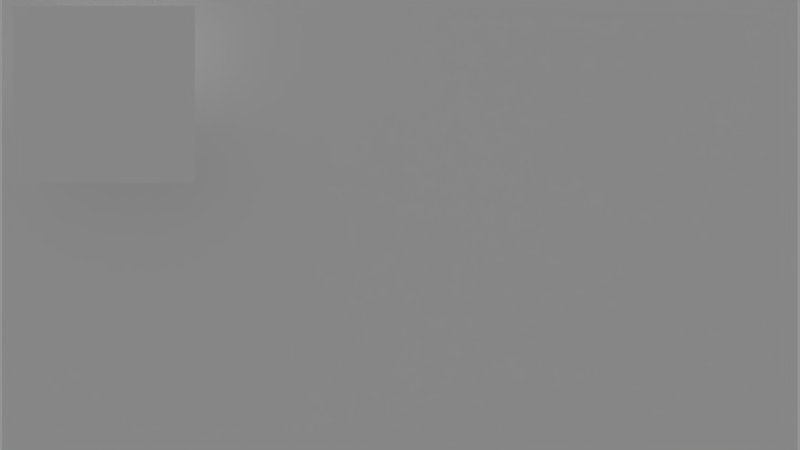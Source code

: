 # Source: battlefield.blend  (saved by Blender 2.69.0; exported with 4.5.12 LTS)
import bpy
from mathutils import Matrix  # noqa: F401  (used for matrix-valued properties, if any)

bpy.ops.wm.read_factory_settings(use_empty=True)
scene = bpy.context.scene
scene.name = 'info'

# ---- collections
col_collection_1_004 = bpy.data.collections.new('Collection 1.004'); scene.collection.children.link(col_collection_1_004)
col_collection_2_002 = bpy.data.collections.new('Collection 2.002'); scene.collection.children.link(col_collection_2_002)

# ---- materials (node trees are filled in below, after node groups)
mat_text = bpy.data.materials.new('text')
mat_text.alpha_threshold = 0.0
mat_text.use_transparent_shadow = False
mat_text.roughness = 0.5
mat_text.line_color = (0.0, 0.0, 0.0, 1.0)
mat_dynamic = bpy.data.materials.new('dynamic')
mat_dynamic.alpha_threshold = 0.0
mat_dynamic.use_transparent_shadow = False
mat_dynamic.preview_render_type = 'CUBE'
mat_dynamic.roughness = 0.5
mat_dynamic.line_color = (0.0, 0.0, 0.0, 1.0)
mat_halfvisible = bpy.data.materials.new('halfVisible')
mat_halfvisible.alpha_threshold = 0.0
mat_halfvisible.use_transparent_shadow = False
mat_halfvisible.roughness = 0.5
mat_halfvisible.line_color = (0.0, 0.0, 0.0, 0.5)

# ---- material node trees

# ---- cameras
cam_infocamera = bpy.data.cameras.new('infoCamera')
cam_infocamera.clip_end = 100.0
cam_infocamera.lens = 35.0
cam_infocamera.sensor_width = 32.0
cam_infocamera.sensor_height = 18.0
cam_infocamera.dof.focus_distance = 0.0
cam_infocamera.dof.aperture_fstop = 128.0

# ---- meshes
me_standardtext = bpy.data.meshes.new('standardText')
me_standardtext.from_pydata([(-1.0, 1.0, -2.384e-07), (1.0, 1.0, 3.576e-07), (-1.0, -1.0, -3.576e-07), (1.0, -1.0, 2.384e-07)], [], [(1, 0, 2, 3)])
_uv = me_standardtext.uv_layers.new(name='UVMap')
_uv.uv.foreach_set('vector', [0.09372, 0.9687, 0.007787, 0.9687, 0.007787, 0.8789, 0.09372, 0.8789])
me_standardtext.materials.append(mat_text)
me_standardtext.use_remesh_preserve_volume = False
me_standardtext.use_remesh_preserve_attributes = False
me_standardtext.use_mirror_vertex_groups = False
me_standardtext.update()
me_info_face = bpy.data.meshes.new('info_face')
me_info_face.from_pydata([(-8.882e-16, -0.1028, -0.1), (-2.384e-08, 0.1028, -0.1), (2.384e-08, -0.1028, 0.1), (-8.882e-16, 0.1028, 0.1)], [], [(1, 0, 2, 3)])
_uv = me_info_face.uv_layers.new(name='UVMap')
_uv.uv.foreach_set('vector', [0.0, 1.285e-07, 1.0, 0.0, 1.0, 1.0, 0.0, 1.0])
me_info_face.materials.append(mat_dynamic)
me_info_face.use_remesh_preserve_volume = False
me_info_face.use_remesh_preserve_attributes = False
me_info_face.use_mirror_vertex_groups = False
me_info_face.update()
me_plane_002 = bpy.data.meshes.new('Plane.002')
me_plane_002.from_pydata([(0.5, -0.3, 0.0), (-0.5, -0.3, 0.0), (0.5, 0.3, 0.0), (-0.5, 0.3, 0.0)], [], [(1, 0, 2, 3)])
me_plane_002.materials.append(mat_halfvisible)
me_plane_002.use_remesh_preserve_volume = False
me_plane_002.use_remesh_preserve_attributes = False
me_plane_002.use_mirror_vertex_groups = False
me_plane_002.update()

# ---- objects
ob_info_text2 = bpy.data.objects.new('info_text2', me_standardtext)
ob_info_text1 = bpy.data.objects.new('info_text1', me_standardtext)
ob_info_text0 = bpy.data.objects.new('info_text0', me_standardtext)
ob_info_face = bpy.data.objects.new('info_face', me_info_face)
ob_infocontrol = bpy.data.objects.new('infoControl', None)
ob_infocamera = bpy.data.objects.new('infoCamera', cam_infocamera)
ob_info0 = bpy.data.objects.new('info0', me_plane_002)

# ---- transforms, parenting, visibility, modifiers, constraints
ob_info_text2.location = (1.1, -0.2784, 0.01051)
ob_info_text2.rotation_euler = (1.571, -0.0, -1.571)
ob_info_text2.scale = (0.01125, 0.01125, 0.01125)
ob_info_text2.hide_render = True
ob_info_text2.lineart.crease_threshold = 0.0
ob_info_text1.location = (1.1, 0.2255, 0.01051)
ob_info_text1.rotation_euler = (1.571, -0.0, -1.571)
ob_info_text1.scale = (0.01125, 0.01125, 0.01125)
ob_info_text1.hide_render = True
ob_info_text1.lineart.crease_threshold = 0.0
ob_info_text0.location = (1.1, 0.1998, 0.248)
ob_info_text0.rotation_euler = (1.571, -0.0, -1.571)
ob_info_text0.scale = (0.01193, 0.01193, 0.01193)
ob_info_text0.hide_render = True
ob_info_text0.lineart.crease_threshold = 0.0
ob_info_face.location = (1.1, 0.372, 0.1646)
ob_info_face.scale = (1.113, 1.113, 1.113)
ob_info_face.lineart.crease_threshold = 0.0
ob_infocontrol.location = (0.0, 0.0, 0.0)
ob_infocontrol.rotation_euler = (0.0, -0.0, 1.571)
ob_infocontrol.empty_display_type = 'SPHERE'
ob_infocontrol.empty_display_size = 0.5
ob_infocontrol.empty_image_offset = (0.0, 0.0)
ob_infocontrol.lineart.crease_threshold = 0.0
ob_infocamera.parent = ob_infocontrol
ob_infocamera.location = (0.0, 0.0, 0.0)
ob_infocamera.rotation_euler = (1.571, -7.55e-08, -3.142)
ob_infocamera.scale = (1.0, 1.0, 1.0)
ob_infocamera.lineart.crease_threshold = 0.0
ob_info0.location = (1.21, 1.311e-07, -1.626e-07)
ob_info0.rotation_euler = (1.571, -7.55e-08, -1.571)
ob_info0.scale = (1.1, 1.1, 1.1)
ob_info0.lineart.crease_threshold = 0.0

# ---- collection membership
col_collection_1_004.objects.link(ob_info_text2)
col_collection_1_004.objects.link(ob_info_text1)
col_collection_1_004.objects.link(ob_info_text0)
col_collection_1_004.objects.link(ob_info_face)
col_collection_1_004.objects.link(ob_infocontrol)
col_collection_1_004.objects.link(ob_infocamera)
col_collection_2_002.objects.link(ob_info0)

# ---- scene / render settings (as saved in the file)
scene.camera = ob_infocamera
scene.frame_start = 1; scene.frame_end = 250; scene.frame_set(110)
scene.render.engine = 'BLENDER_EEVEE_NEXT'
scene.render.image_settings.color_mode = 'RGB'
scene.render.image_settings.compression = 90
scene.render.image_settings.exr_codec = 'NONE'
scene.render.resolution_percentage = 50
scene.render.dither_intensity = 0.0
scene.render.line_thickness = 0.0
scene.cycles.use_denoising = False
scene.cycles.samples = 10
scene.cycles.sampling_pattern = 'TABULATED_SOBOL'
scene.cycles.light_sampling_threshold = 0.0
scene.cycles.use_adaptive_sampling = False
scene.cycles.use_light_tree = False
scene.cycles.blur_glossy = 0.0
scene.cycles.volume_bounces = 1
scene.cycles.pixel_filter_type = 'GAUSSIAN'
scene.cycles.sample_clamp_indirect = 0.0
scene.view_settings.view_transform = 'Standard'
bpy.context.view_layer.update()

# ---- added for rendering (the .blend has no usable light): sun + grey world if the file has none
light_auto_sun = bpy.data.lights.new('AutoSun', 'SUN')
light_auto_sun.energy = 3.0
light_auto_sun.angle = 0.0523599
ob_auto_sun = bpy.data.objects.new('AutoSun', light_auto_sun)
scene.collection.objects.link(ob_auto_sun)
ob_auto_sun.rotation_euler = (0.872665, 0.174533, 0.523599)
if scene.world is None:
    world_auto = bpy.data.worlds.new('AutoWorld')
    world_auto.color = (0.3, 0.3, 0.3)
    scene.world = world_auto
bpy.context.view_layer.update()

